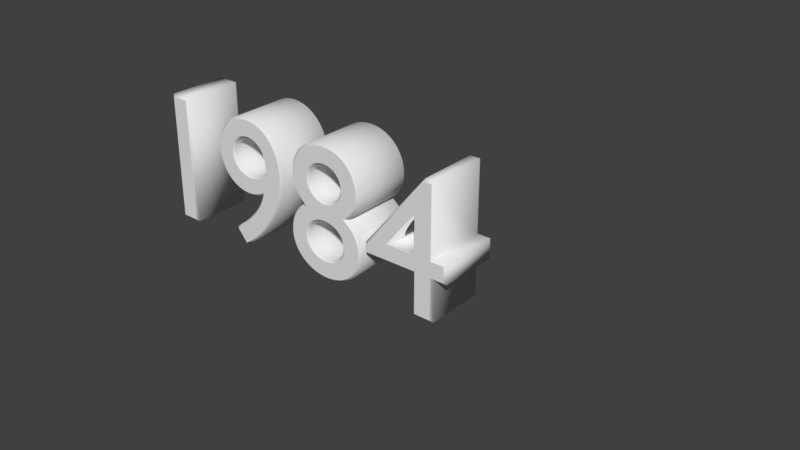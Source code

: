 # Source: 1984.blend  (saved by Blender 2.78.0; exported with 4.5.12 LTS)
import bpy
from mathutils import Matrix  # noqa: F401  (used for matrix-valued properties, if any)

bpy.ops.wm.read_factory_settings(use_empty=True)
scene = bpy.context.scene
scene.name = 'Scene'

# ---- collections
col_collection_1 = bpy.data.collections.new('Collection 1'); scene.collection.children.link(col_collection_1)

# ---- world
world_world = bpy.data.worlds.new('World'); scene.world = world_world
world_world.color = (0.05088, 0.05088, 0.05088)
world_world.use_sun_shadow = False
world_world.sun_shadow_jitter_overblur = 0.0
world_world.cycles.sampling_method = 'MANUAL'

# ---- curves / text
txt_war_is_peace = bpy.data.curves.new('War_Is_Peace', 'FONT')
txt_war_is_peace.dimensions = '2D'
txt_war_is_peace.body = '1984'
txt_war_is_peace.use_path_clamp = True
txt_war_is_peace.bevel_resolution = 0
txt_war_is_peace.offset = -0.003
txt_war_is_peace.extrude = 0.161
txt_war_is_peace.bevel_depth = 0.012

# ---- objects
ob_text = bpy.data.objects.new('Text', txt_war_is_peace)

# ---- transforms, parenting, visibility, modifiers, constraints
ob_text.location = (0.0, 0.0, 0.0)
ob_text.rotation_euler = (1.571, -0.0, 0.0)
ob_text.lineart.crease_threshold = 0.0

# ---- collection membership
col_collection_1.objects.link(ob_text)

# ---- scene / render settings (as saved in the file)
scene.frame_start = 1; scene.frame_end = 250; scene.frame_set(1)
scene.render.engine = 'BLENDER_EEVEE_NEXT'
scene.render.resolution_percentage = 50
scene.render.dither_intensity = 0.0
scene.cycles.use_denoising = False
scene.cycles.samples = 128
scene.cycles.sampling_pattern = 'TABULATED_SOBOL'
scene.cycles.light_sampling_threshold = 0.0
scene.cycles.use_adaptive_sampling = False
scene.cycles.use_light_tree = False
scene.cycles.blur_glossy = 0.0
scene.cycles.sample_clamp_indirect = 0.0
scene.view_settings.view_transform = 'Standard'
bpy.context.view_layer.update()

# ---- added for rendering (the .blend has no active camera and no usable light): camera, sun
cam_auto = bpy.data.cameras.new('AutoCamera')
cam_auto.lens = 50.0
cam_auto.sensor_width = 36.0
cam_auto.clip_end = 1000.0
ob_auto_camera = bpy.data.objects.new('AutoCamera', cam_auto)
scene.collection.objects.link(ob_auto_camera)
ob_auto_camera.location = (4.549, -3.5688, 2.6992)
ob_auto_camera.rotation_euler = (1.09748, -7.21219e-08, 0.694738)
scene.camera = ob_auto_camera
light_auto_sun = bpy.data.lights.new('AutoSun', 'SUN')
light_auto_sun.energy = 3.0
light_auto_sun.angle = 0.0523599
ob_auto_sun = bpy.data.objects.new('AutoSun', light_auto_sun)
scene.collection.objects.link(ob_auto_sun)
ob_auto_sun.rotation_euler = (0.872665, 0.174533, 0.523599)
bpy.context.view_layer.update()
